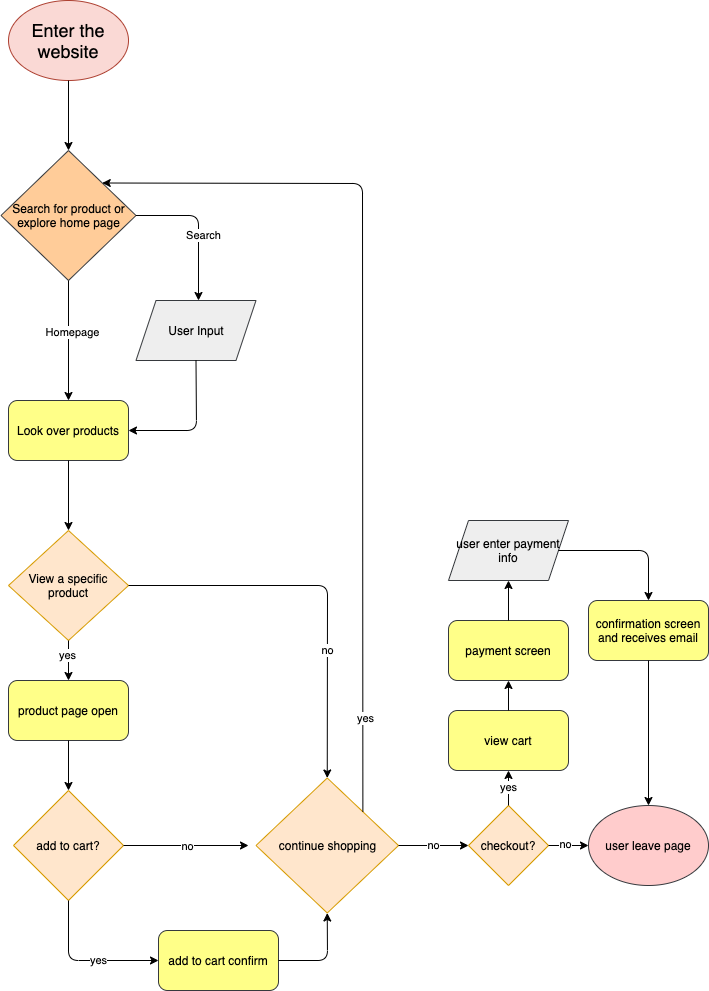

The diagram above was exported from draw.io. Its source (the exported page's mxGraphModel, read from the mxfile embedded in the PNG):
<mxGraphModel dx="1122" dy="746" grid="1" gridSize="10" guides="1" tooltips="1" connect="1" arrows="1" fold="1" page="1" pageScale="1" pageWidth="850" pageHeight="1100" math="0" shadow="0">
  <root>
    <mxCell id="0" />
    <mxCell id="1" parent="0" />
    <mxCell id="2" value="&lt;font color=&quot;#000000&quot; style=&quot;font-size: 18px&quot;&gt;Enter the website&lt;/font&gt;" style="ellipse;whiteSpace=wrap;html=1;fillColor=#fad9d5;strokeColor=#ae4132;" parent="1" vertex="1">
      <mxGeometry x="30" y="70" width="120" height="80" as="geometry" />
    </mxCell>
    <mxCell id="3" value="" style="endArrow=classic;html=1;exitX=0.5;exitY=1;exitDx=0;exitDy=0;" parent="1" source="2" edge="1">
      <mxGeometry width="50" height="50" relative="1" as="geometry">
        <mxPoint x="400" y="410" as="sourcePoint" />
        <mxPoint x="90" y="220" as="targetPoint" />
      </mxGeometry>
    </mxCell>
    <mxCell id="6" value="Search for product or explore home page" style="rhombus;whiteSpace=wrap;html=1;fillColor=#ffcc99;strokeColor=#36393d;" parent="1" vertex="1">
      <mxGeometry x="22.5" y="220" width="135" height="130" as="geometry" />
    </mxCell>
    <mxCell id="8" value="" style="endArrow=classic;html=1;exitX=0.5;exitY=1;exitDx=0;exitDy=0;" parent="1" source="6" edge="1">
      <mxGeometry width="50" height="50" relative="1" as="geometry">
        <mxPoint x="400" y="410" as="sourcePoint" />
        <mxPoint x="90" y="470" as="targetPoint" />
      </mxGeometry>
    </mxCell>
    <mxCell id="10" value="Homepage" style="edgeLabel;html=1;align=center;verticalAlign=middle;resizable=0;points=[];" parent="8" vertex="1" connectable="0">
      <mxGeometry x="-0.1429" y="3" relative="1" as="geometry">
        <mxPoint as="offset" />
      </mxGeometry>
    </mxCell>
    <mxCell id="11" value="" style="endArrow=classic;html=1;exitX=1;exitY=0.5;exitDx=0;exitDy=0;" parent="1" source="6" edge="1">
      <mxGeometry width="50" height="50" relative="1" as="geometry">
        <mxPoint x="400" y="410" as="sourcePoint" />
        <mxPoint x="220" y="370" as="targetPoint" />
        <Array as="points">
          <mxPoint x="220" y="285" />
        </Array>
      </mxGeometry>
    </mxCell>
    <mxCell id="13" value="Search" style="edgeLabel;html=1;align=center;verticalAlign=middle;resizable=0;points=[];" parent="11" vertex="1" connectable="0">
      <mxGeometry x="0.1051" y="4" relative="1" as="geometry">
        <mxPoint as="offset" />
      </mxGeometry>
    </mxCell>
    <mxCell id="12" value="User Input" style="shape=parallelogram;perimeter=parallelogramPerimeter;whiteSpace=wrap;html=1;fixedSize=1;fillColor=#eeeeee;strokeColor=#36393d;" parent="1" vertex="1">
      <mxGeometry x="157.5" y="370" width="120" height="60" as="geometry" />
    </mxCell>
    <mxCell id="14" value="" style="endArrow=classic;html=1;exitX=0.5;exitY=1;exitDx=0;exitDy=0;" parent="1" source="12" edge="1">
      <mxGeometry width="50" height="50" relative="1" as="geometry">
        <mxPoint x="400" y="410" as="sourcePoint" />
        <mxPoint x="150" y="500" as="targetPoint" />
        <Array as="points">
          <mxPoint x="218" y="500" />
        </Array>
      </mxGeometry>
    </mxCell>
    <mxCell id="15" value="Look over products" style="rounded=1;whiteSpace=wrap;html=1;fillColor=#ffff88;strokeColor=#36393d;" parent="1" vertex="1">
      <mxGeometry x="30" y="470" width="120" height="60" as="geometry" />
    </mxCell>
    <mxCell id="16" value="" style="endArrow=classic;html=1;exitX=0.5;exitY=1;exitDx=0;exitDy=0;" edge="1" parent="1" source="15" target="17">
      <mxGeometry width="50" height="50" relative="1" as="geometry">
        <mxPoint x="400" y="690" as="sourcePoint" />
        <mxPoint x="90" y="600" as="targetPoint" />
      </mxGeometry>
    </mxCell>
    <mxCell id="17" value="View a specific product" style="rhombus;whiteSpace=wrap;html=1;fillColor=#ffe6cc;strokeColor=#d79b00;" vertex="1" parent="1">
      <mxGeometry x="30" y="600" width="120" height="110" as="geometry" />
    </mxCell>
    <mxCell id="18" value="product page open" style="rounded=1;whiteSpace=wrap;html=1;fillColor=#ffff88;strokeColor=#36393d;" vertex="1" parent="1">
      <mxGeometry x="30" y="750" width="120" height="60" as="geometry" />
    </mxCell>
    <mxCell id="19" value="" style="endArrow=classic;html=1;exitX=0.5;exitY=1;exitDx=0;exitDy=0;entryX=0.5;entryY=0;entryDx=0;entryDy=0;" edge="1" parent="1" source="17" target="18">
      <mxGeometry width="50" height="50" relative="1" as="geometry">
        <mxPoint x="400" y="690" as="sourcePoint" />
        <mxPoint x="450" y="640" as="targetPoint" />
      </mxGeometry>
    </mxCell>
    <mxCell id="26" value="yes" style="edgeLabel;html=1;align=center;verticalAlign=middle;resizable=0;points=[];" vertex="1" connectable="0" parent="19">
      <mxGeometry x="-0.3" y="-2" relative="1" as="geometry">
        <mxPoint as="offset" />
      </mxGeometry>
    </mxCell>
    <mxCell id="20" value="" style="endArrow=classic;html=1;exitX=0.5;exitY=1;exitDx=0;exitDy=0;" edge="1" parent="1" source="18" target="21">
      <mxGeometry width="50" height="50" relative="1" as="geometry">
        <mxPoint x="400" y="690" as="sourcePoint" />
        <mxPoint x="90" y="880" as="targetPoint" />
      </mxGeometry>
    </mxCell>
    <mxCell id="21" value="add to cart?" style="rhombus;whiteSpace=wrap;html=1;fillColor=#ffe6cc;strokeColor=#d79b00;" vertex="1" parent="1">
      <mxGeometry x="35" y="860" width="110" height="110" as="geometry" />
    </mxCell>
    <mxCell id="22" value="" style="endArrow=classic;html=1;exitX=1;exitY=0.5;exitDx=0;exitDy=0;" edge="1" parent="1" source="21">
      <mxGeometry width="50" height="50" relative="1" as="geometry">
        <mxPoint x="400" y="690" as="sourcePoint" />
        <mxPoint x="270" y="915" as="targetPoint" />
      </mxGeometry>
    </mxCell>
    <mxCell id="28" value="no" style="edgeLabel;html=1;align=center;verticalAlign=middle;resizable=0;points=[];" vertex="1" connectable="0" parent="22">
      <mxGeometry x="0.008" relative="1" as="geometry">
        <mxPoint as="offset" />
      </mxGeometry>
    </mxCell>
    <mxCell id="23" value="" style="endArrow=classic;html=1;exitX=0.5;exitY=1;exitDx=0;exitDy=0;" edge="1" parent="1" source="21" target="24">
      <mxGeometry width="50" height="50" relative="1" as="geometry">
        <mxPoint x="400" y="830" as="sourcePoint" />
        <mxPoint x="130" y="1030" as="targetPoint" />
        <Array as="points">
          <mxPoint x="90" y="1030" />
        </Array>
      </mxGeometry>
    </mxCell>
    <mxCell id="27" value="yes" style="edgeLabel;html=1;align=center;verticalAlign=middle;resizable=0;points=[];" vertex="1" connectable="0" parent="23">
      <mxGeometry x="0.1867" y="1" relative="1" as="geometry">
        <mxPoint as="offset" />
      </mxGeometry>
    </mxCell>
    <mxCell id="24" value="add to cart confirm" style="rounded=1;whiteSpace=wrap;html=1;fillColor=#ffff88;strokeColor=#36393d;" vertex="1" parent="1">
      <mxGeometry x="180" y="1000" width="120" height="60" as="geometry" />
    </mxCell>
    <mxCell id="25" value="" style="endArrow=classic;html=1;exitX=1;exitY=0.5;exitDx=0;exitDy=0;entryX=0.5;entryY=1;entryDx=0;entryDy=0;" edge="1" parent="1" source="24" target="29">
      <mxGeometry width="50" height="50" relative="1" as="geometry">
        <mxPoint x="400" y="880" as="sourcePoint" />
        <mxPoint x="370" y="970" as="targetPoint" />
        <Array as="points">
          <mxPoint x="349" y="1030" />
        </Array>
      </mxGeometry>
    </mxCell>
    <mxCell id="29" value="continue shopping" style="rhombus;whiteSpace=wrap;html=1;fillColor=#ffe6cc;strokeColor=#d79b00;" vertex="1" parent="1">
      <mxGeometry x="277.5" y="847.5" width="142.5" height="135" as="geometry" />
    </mxCell>
    <mxCell id="30" value="" style="endArrow=classic;html=1;exitX=1;exitY=0.5;exitDx=0;exitDy=0;entryX=0.5;entryY=0;entryDx=0;entryDy=0;" edge="1" parent="1" source="17" target="29">
      <mxGeometry width="50" height="50" relative="1" as="geometry">
        <mxPoint x="400" y="830" as="sourcePoint" />
        <mxPoint x="450" y="780" as="targetPoint" />
        <Array as="points">
          <mxPoint x="349" y="655" />
        </Array>
      </mxGeometry>
    </mxCell>
    <mxCell id="48" value="no" style="edgeLabel;html=1;align=center;verticalAlign=middle;resizable=0;points=[];" vertex="1" connectable="0" parent="30">
      <mxGeometry x="0.3487" relative="1" as="geometry">
        <mxPoint as="offset" />
      </mxGeometry>
    </mxCell>
    <mxCell id="31" value="" style="endArrow=classic;html=1;exitX=1;exitY=0;exitDx=0;exitDy=0;entryX=1;entryY=0;entryDx=0;entryDy=0;" edge="1" parent="1" source="29" target="6">
      <mxGeometry width="50" height="50" relative="1" as="geometry">
        <mxPoint x="400" y="730" as="sourcePoint" />
        <mxPoint x="384" y="410" as="targetPoint" />
        <Array as="points">
          <mxPoint x="384" y="253" />
        </Array>
      </mxGeometry>
    </mxCell>
    <mxCell id="32" value="yes" style="edgeLabel;html=1;align=center;verticalAlign=middle;resizable=0;points=[];" vertex="1" connectable="0" parent="31">
      <mxGeometry x="-0.7878" y="-2" relative="1" as="geometry">
        <mxPoint as="offset" />
      </mxGeometry>
    </mxCell>
    <mxCell id="33" value="no" style="endArrow=classic;html=1;exitX=1;exitY=0.5;exitDx=0;exitDy=0;" edge="1" parent="1" source="29" target="34">
      <mxGeometry width="50" height="50" relative="1" as="geometry">
        <mxPoint x="400" y="800" as="sourcePoint" />
        <mxPoint x="530" y="915" as="targetPoint" />
      </mxGeometry>
    </mxCell>
    <mxCell id="34" value="checkout?" style="rhombus;whiteSpace=wrap;html=1;fillColor=#ffe6cc;strokeColor=#d79b00;" vertex="1" parent="1">
      <mxGeometry x="490" y="875" width="80" height="80" as="geometry" />
    </mxCell>
    <mxCell id="35" value="" style="endArrow=classic;html=1;exitX=1;exitY=0.5;exitDx=0;exitDy=0;" edge="1" parent="1" source="34" target="36">
      <mxGeometry width="50" height="50" relative="1" as="geometry">
        <mxPoint x="400" y="800" as="sourcePoint" />
        <mxPoint x="630" y="915" as="targetPoint" />
      </mxGeometry>
    </mxCell>
    <mxCell id="38" value="no" style="edgeLabel;html=1;align=center;verticalAlign=middle;resizable=0;points=[];" vertex="1" connectable="0" parent="35">
      <mxGeometry x="-0.2" y="2" relative="1" as="geometry">
        <mxPoint as="offset" />
      </mxGeometry>
    </mxCell>
    <mxCell id="36" value="user leave page" style="ellipse;whiteSpace=wrap;html=1;fillColor=#ffcccc;strokeColor=#36393d;" vertex="1" parent="1">
      <mxGeometry x="610" y="875" width="120" height="80" as="geometry" />
    </mxCell>
    <mxCell id="37" value="yes&lt;br&gt;" style="endArrow=classic;html=1;exitX=0.5;exitY=0;exitDx=0;exitDy=0;" edge="1" parent="1" source="34" target="39">
      <mxGeometry width="50" height="50" relative="1" as="geometry">
        <mxPoint x="400" y="800" as="sourcePoint" />
        <mxPoint x="530" y="810" as="targetPoint" />
      </mxGeometry>
    </mxCell>
    <mxCell id="39" value="view cart" style="rounded=1;whiteSpace=wrap;html=1;fillColor=#ffff88;strokeColor=#36393d;" vertex="1" parent="1">
      <mxGeometry x="470" y="780" width="120" height="60" as="geometry" />
    </mxCell>
    <mxCell id="40" value="" style="endArrow=classic;html=1;exitX=0.5;exitY=0;exitDx=0;exitDy=0;" edge="1" parent="1" source="39" target="41">
      <mxGeometry width="50" height="50" relative="1" as="geometry">
        <mxPoint x="400" y="800" as="sourcePoint" />
        <mxPoint x="530" y="720" as="targetPoint" />
      </mxGeometry>
    </mxCell>
    <mxCell id="41" value="payment screen" style="rounded=1;whiteSpace=wrap;html=1;fillColor=#ffff88;strokeColor=#36393d;" vertex="1" parent="1">
      <mxGeometry x="470" y="690" width="120" height="60" as="geometry" />
    </mxCell>
    <mxCell id="43" value="" style="endArrow=classic;html=1;exitX=0.5;exitY=0;exitDx=0;exitDy=0;" edge="1" parent="1" source="41" target="44">
      <mxGeometry width="50" height="50" relative="1" as="geometry">
        <mxPoint x="400" y="800" as="sourcePoint" />
        <mxPoint x="530" y="620" as="targetPoint" />
      </mxGeometry>
    </mxCell>
    <mxCell id="44" value="user enter payment info" style="shape=parallelogram;perimeter=parallelogramPerimeter;whiteSpace=wrap;html=1;fixedSize=1;fillColor=#eeeeee;strokeColor=#36393d;" vertex="1" parent="1">
      <mxGeometry x="470" y="590" width="120" height="60" as="geometry" />
    </mxCell>
    <mxCell id="45" value="" style="endArrow=classic;html=1;exitX=1;exitY=0.5;exitDx=0;exitDy=0;" edge="1" parent="1" source="44" target="46">
      <mxGeometry width="50" height="50" relative="1" as="geometry">
        <mxPoint x="400" y="800" as="sourcePoint" />
        <mxPoint x="670" y="700" as="targetPoint" />
        <Array as="points">
          <mxPoint x="670" y="620" />
        </Array>
      </mxGeometry>
    </mxCell>
    <mxCell id="46" value="confirmation screen and receives email" style="rounded=1;whiteSpace=wrap;html=1;fillColor=#ffff88;strokeColor=#36393d;" vertex="1" parent="1">
      <mxGeometry x="610" y="670" width="120" height="60" as="geometry" />
    </mxCell>
    <mxCell id="47" value="" style="endArrow=classic;html=1;exitX=0.5;exitY=1;exitDx=0;exitDy=0;entryX=0.5;entryY=0;entryDx=0;entryDy=0;" edge="1" parent="1" source="46" target="36">
      <mxGeometry width="50" height="50" relative="1" as="geometry">
        <mxPoint x="400" y="800" as="sourcePoint" />
        <mxPoint x="450" y="750" as="targetPoint" />
      </mxGeometry>
    </mxCell>
  </root>
</mxGraphModel>